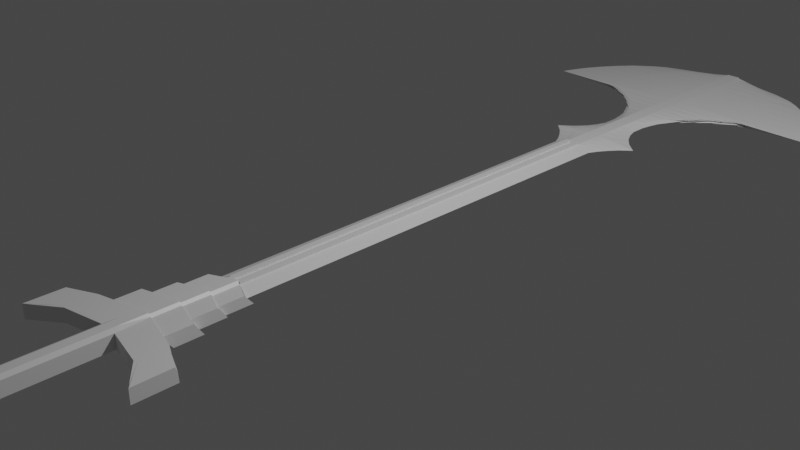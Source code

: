 # Source: megatron_sword.blend  (saved by Blender 2.82.7; exported with 4.5.12 LTS)
import bpy
from mathutils import Matrix  # noqa: F401  (used for matrix-valued properties, if any)

bpy.ops.wm.read_factory_settings(use_empty=True)
scene = bpy.context.scene
scene.name = 'Scene'

# ---- collections
col_collection = bpy.data.collections.new('Collection'); scene.collection.children.link(col_collection)

# ---- materials (node trees are filled in below, after node groups)
mat_material = bpy.data.materials.new('Material')
mat_material.alpha_threshold = 0.0
mat_material.use_transparent_shadow = False
mat_material.line_color = (0.0, 0.0, 0.0, 1.0)

# ---- material node trees
mat_material.use_nodes = True; mat_material.node_tree.nodes.clear()
_N = mat_material.node_tree.nodes; _L = mat_material.node_tree.links
n0 = _N.new('ShaderNodeOutputMaterial'); n0.name = 'Material Output'; n0.location = (300, 300)
n1 = _N.new('ShaderNodeBsdfPrincipled'); n1.name = 'Principled BSDF'; n1.location = (10, 300)
n1.distribution = 'GGX'
n1.subsurface_method = 'BURLEY'
n1.inputs[2].default_value = 0.4
n1.inputs[3].default_value = 1.45
n1.inputs[27].default_value = (0.0, 0.0, 0.0, 1.0)
n1.inputs[28].default_value = 1.0
_L.new(n1.outputs[0], n0.inputs[0])
n0.is_active_output = True

# ---- world
world_world = bpy.data.worlds.new('World'); scene.world = world_world
world_world.use_nodes = True; world_world.node_tree.nodes.clear()
_N = world_world.node_tree.nodes; _L = world_world.node_tree.links
n0 = _N.new('ShaderNodeOutputWorld'); n0.name = 'World Output'; n0.location = (300, 300)
n1 = _N.new('ShaderNodeBackground'); n1.name = 'Background'; n1.location = (10, 300)
n1.inputs[0].default_value = (0.05088, 0.05088, 0.05088, 1.0)
_L.new(n1.outputs[0], n0.inputs[0])
n0.is_active_output = True
world_world.color = (0.05088, 0.05088, 0.05088)
world_world.use_sun_shadow = False
world_world.sun_shadow_jitter_overblur = 0.0

# ---- cameras
cam_camera = bpy.data.cameras.new('Camera')
cam_camera.clip_end = 100.0
cam_camera.ortho_scale = 7.314

# ---- lights
light_light = bpy.data.lights.new('Light', 'POINT')
light_light.transmission_factor = 0.0
light_light.energy = 1000.0
light_light.shadow_soft_size = 0.1
light_light.shadow_maximum_resolution = 0.006
light_light.use_absolute_resolution = True

# ---- meshes
me_cube = bpy.data.meshes.new('Cube')
me_cube.from_pydata([(1.0, 1.0, 1.0), (1.0, 1.0, -1.0), (1.0, -1.0, 1.0), (1.0, -1.0, -1.0), (0.0, 1.0, -1.0), (0.0, -1.0, 1.0), (0.0, -1.0, -1.0), (0.0, 1.0, 1.0), (0.3168, -1.0, -1.0), (0.3168, 1.0, 1.0), (0.3168, 1.0, -1.0), (0.3168, -1.0, 1.0), (1.0, 1.0, 1.175), (1.0, -1.0, 1.175), (0.3168, 1.0, 1.175), (0.3168, -1.0, 1.175), (1.0, 1.0, 1.441), (1.0, -1.0, 1.441), (0.3168, 1.0, 1.441), (0.3168, -1.0, 1.441), (3.004, 1.0, 0.009707), (3.004, 1.0, -0.009707), (3.004, -1.022, 0.009707), (3.004, -1.022, -0.009707), (1.0, 1.178, 1.0), (1.0, 1.178, -1.0), (0.3168, 1.178, 1.0), (0.3168, 1.178, -1.0), (0.0, 1.178, -1.0), (0.0, 1.178, 1.0), (6.936, 1.178, 0.009707), (6.936, 1.178, -0.009707), (4.469, 1.089, -0.009707), (1.0, 1.089, -1.0), (0.0, 1.089, 1.0), (0.0, 1.089, -1.0), (0.3168, 1.089, -1.0), (1.0, 1.089, 1.0), (0.3168, 1.089, 1.0), (4.469, 1.089, 0.009707), (1.0, 1.133, -1.0), (0.0, 1.133, 1.0), (1.0, 1.133, 1.0), (5.482, 1.133, 0.009707), (5.482, 1.133, -0.009707), (0.0, 1.133, -1.0), (0.3168, 1.133, -1.0), (0.3168, 1.133, 1.0), (3.611, 1.044, -0.009707), (0.0, 1.044, -1.0), (0.3168, 1.044, -1.0), (0.3168, 1.044, 1.0), (1.0, 1.044, -1.0), (0.0, 1.044, 1.0), (1.0, 1.044, 1.0), (3.611, 1.044, 0.009707), (1.0, 1.382, 1.0), (1.0, 1.382, -1.0), (0.3168, 1.382, 1.0), (0.3168, 1.382, -1.0), (0.0, 1.382, -1.0), (0.0, 1.382, 1.0), (2.635, 1.382, 0.009707), (2.635, 1.382, -0.009707), (0.0, 1.28, -1.0), (0.0, 1.28, 1.0), (1.0, 1.28, 1.0), (0.3168, 1.28, 1.0), (3.89, 1.28, 0.009707), (0.3168, 1.28, -1.0), (1.0, 1.28, -1.0), (3.89, 1.28, -0.009707), (0.0, 1.229, -1.0), (0.3168, 1.229, 1.0), (0.3168, 1.229, -1.0), (5.134, 1.229, -0.009707), (0.0, 1.229, 1.0), (1.0, 1.229, 1.0), (5.134, 1.229, 0.009707), (1.0, 1.229, -1.0), (0.0, 1.331, 1.0), (1.0, 1.331, 1.0), (3.111, 1.331, 0.009707), (1.0, 1.331, -1.0), (0.0, 1.331, -1.0), (0.3168, 1.331, 1.0), (0.3168, 1.331, -1.0), (3.111, 1.331, -0.009707), (1.0, 1.458, 1.0), (1.0, 1.458, -1.0), (0.3168, 1.458, 1.0), (0.3168, 1.458, -1.0), (0.0, 1.458, -1.0), (0.0, 1.458, 1.0), (2.635, 1.458, 0.009707), (2.635, 1.458, -0.009707), (1.0, 1.871, 1.0), (1.0, 1.871, -1.0), (0.3168, 1.871, 1.0), (0.3168, 1.871, -1.0), (0.0, 1.871, -1.0), (0.0, 1.871, 1.0), (22.71, 1.871, 0.009707), (22.71, 1.871, -0.009707), (7.625, 1.773, 0.009707), (7.625, 1.773, -0.009707), (0.3168, 1.664, -1.0), (1.0, 1.664, -1.0), (0.0, 1.664, 1.0), (0.0, 1.664, -1.0), (1.0, 1.664, 1.0), (0.3168, 1.664, 1.0), (13.12, 1.876, -0.009707), (0.3168, 1.767, -1.0), (0.0, 1.767, 1.0), (1.0, 1.767, 1.0), (12.81, 1.876, 0.009707), (1.0, 1.767, -1.0), (0.0, 1.767, -1.0), (0.3168, 1.767, 1.0), (3.267, 1.561, 0.009707), (1.0, 1.561, -1.0), (0.0, 1.561, -1.0), (0.3168, 1.561, 1.0), (3.267, 1.561, -0.009707), (0.3168, 1.561, -1.0), (0.0, 1.561, 1.0), (1.0, 1.561, 1.0), (16.77, 1.928, -0.009707), (0.3168, 1.819, -1.0), (0.0, 1.819, 1.0), (1.0, 1.819, 1.0), (16.77, 1.928, 0.009707), (1.0, 1.819, -1.0), (0.0, 1.819, -1.0), (0.3168, 1.819, 1.0), (9.681, 1.825, 0.009707), (1.0, 1.716, -1.0), (0.0, 1.716, -1.0), (0.3168, 1.716, 1.0), (9.993, 1.825, -0.009707), (0.3168, 1.716, -1.0), (0.0, 1.716, 1.0), (1.0, 1.716, 1.0), (5.649, 1.722, -0.009707), (0.3168, 1.613, -1.0), (0.0, 1.613, 1.0), (1.0, 1.613, 1.0), (5.649, 1.722, 0.009707), (1.0, 1.613, -1.0), (0.0, 1.613, -1.0), (0.3168, 1.613, 1.0), (2.889, 1.51, 0.009707), (1.0, 1.51, -1.0), (0.0, 1.51, -1.0), (0.3168, 1.51, 1.0), (2.889, 1.51, -0.009707), (0.3168, 1.51, -1.0), (0.0, 1.51, 1.0), (1.0, 1.51, 1.0), (19.5, 1.913, -0.009707), (0.3168, 1.845, -1.0), (0.0, 1.845, 1.0), (1.0, 1.845, 1.0), (19.5, 1.913, 0.009707), (1.0, 1.845, -1.0), (0.0, 1.845, -1.0), (0.3168, 1.845, 1.0), (1.0, 2.441, 1.0), (1.0, 2.441, -1.0), (0.3168, 2.441, 1.0), (0.3168, 2.441, -1.0), (0.0, 2.441, -1.0), (0.0, 2.441, 1.0), (1.312, 2.441, 0.009707), (1.312, 2.441, -0.009707), (1.0, 2.17, 1.0), (18.06, 2.17, 0.009707), (0.3168, 2.17, 1.0), (0.0, 2.17, 1.0), (0.0, 2.17, -1.0), (0.3168, 2.17, -1.0), (1.0, 2.17, -1.0), (18.06, 2.17, -0.009707), (1.0, 2.02, 1.0), (0.0, 2.02, 1.0), (0.3168, 2.02, -1.0), (20.92, 2.02, -0.009707), (20.92, 2.02, 0.009707), (0.3168, 2.02, 1.0), (0.0, 2.02, -1.0), (1.0, 2.02, -1.0), (13.55, 2.319, 0.009707), (0.3168, 2.319, 1.0), (0.0, 2.319, -1.0), (1.0, 2.319, -1.0), (1.0, 2.319, 1.0), (0.0, 2.319, 1.0), (0.3168, 2.319, -1.0), (13.55, 2.319, -0.009707), (1.0, 1.945, 1.0), (0.0, 1.945, 1.0), (0.3168, 1.945, -1.0), (21.91, 1.945, -0.009707), (21.91, 1.945, 0.009707), (0.3168, 1.945, 1.0), (0.0, 1.945, -1.0), (1.0, 1.945, -1.0), (19.61, 2.095, 0.009707), (0.3168, 2.095, 1.0), (0.0, 2.095, -1.0), (1.0, 2.095, -1.0), (1.0, 2.095, 1.0), (0.0, 2.095, 1.0), (0.3168, 2.095, -1.0), (19.61, 2.095, -0.009707), (9.036, 2.394, 0.009707), (0.3168, 2.394, 1.0), (0.0, 2.394, -1.0), (1.0, 2.394, -1.0), (1.0, 2.394, 1.0), (0.0, 2.394, 1.0), (0.3168, 2.394, -1.0), (9.036, 2.394, -0.009707), (1.0, 2.245, 1.0), (0.0, 2.245, 1.0), (0.3168, 2.245, -1.0), (16.23, 2.245, -0.009707), (16.23, 2.245, 0.009707), (0.3168, 2.245, 1.0), (0.0, 2.245, -1.0), (1.0, 2.245, -1.0), (1.0, 2.357, 1.0), (0.0, 2.357, 1.0), (0.3168, 2.357, -1.0), (11.85, 2.357, -0.009707), (11.85, 2.357, 0.009707), (0.3168, 2.357, 1.0), (0.0, 2.357, -1.0), (1.0, 2.357, -1.0), (5.171, 2.426, 0.009707), (0.3168, 2.432, 1.0), (0.0, 2.418, -1.0), (1.0, 2.418, -1.0), (1.0, 2.432, 1.0), (0.0, 2.432, 1.0), (0.3168, 2.418, -1.0), (5.171, 2.426, -0.009707), (1.276, -1.511, 1.0), (1.276, -1.511, -1.0), (0.3168, -1.511, -1.0), (1.276, -1.532, -1.0), (0.0, -1.511, 1.0), (0.0, -1.511, -1.0), (0.0, -1.255, 1.0), (0.3168, -1.255, 1.0), (1.0, -1.255, -1.0), (0.3168, -1.255, -1.0), (0.0, -1.255, -1.0), (1.0, -1.255, 1.0), (0.0, -1.383, 1.0), (1.0, -1.383, -1.0), (1.0, -1.383, 1.0), (0.3168, -1.383, 1.0), (0.3168, -1.383, -1.0), (0.0, -1.383, -1.0), (0.3168, -1.128, 1.0), (0.3168, -1.128, -1.0), (0.0, -1.128, -1.0), (0.0, -1.128, 1.0), (1.0, -1.128, -1.0), (1.0, -1.128, 1.0), (0.3168, -1.0, 1.544), (0.0, -1.0, 1.544), (1.0, -1.0, 1.011), (0.3168, -1.128, 1.544), (0.0, -1.128, 1.544), (1.0, -1.128, 1.011), (0.0, -1.128, 1.795), (0.0, -1.255, 1.795), (1.0, -1.128, 1.325), (1.0, -1.255, 1.325), (0.3168, -1.255, 1.795), (0.3168, -1.128, 1.795), (0.3168, -1.383, 2.038), (0.3168, -1.255, 2.038), (1.0, -1.255, 1.568), (0.0, -1.255, 2.038), (0.0, -1.383, 2.038), (1.0, -1.383, 1.568), (0.0, -1.383, 2.268), (0.0, -1.511, 2.268), (0.3168, -1.511, 2.268), (1.276, -1.511, 1.798), (1.0, -1.383, 1.798), (0.3168, -1.383, 2.268), (0.6584, -1.0, -1.0), (0.6584, 1.0, 1.0), (0.6584, 1.0, -1.0), (0.6584, -1.0, 1.0), (0.6584, 1.0, 1.175), (0.6584, -1.0, 1.175), (0.6584, 1.0, 1.441), (0.6584, -1.0, 1.441), (0.6584, 1.178, 1.0), (0.6584, 1.178, -1.0), (0.6584, 1.089, -1.0), (0.6584, 1.089, 1.0), (0.6584, 1.133, -1.0), (0.6584, 1.133, 1.0), (0.6584, 1.044, 1.0), (0.6584, 1.044, -1.0), (0.6584, 1.382, 1.0), (0.6584, 1.382, -1.0), (0.6584, 1.28, -1.0), (0.6584, 1.28, 1.0), (0.6584, 1.229, 1.0), (0.6584, 1.229, -1.0), (0.6584, 1.331, -1.0), (0.6584, 1.331, 1.0), (0.6584, 1.458, 1.0), (0.6584, 1.458, -1.0), (0.6584, 1.871, 1.0), (0.6584, 1.871, -1.0), (0.6584, 1.664, 1.0), (0.6584, 1.664, -1.0), (0.6584, 1.767, 1.0), (0.6584, 1.767, -1.0), (0.6584, 1.561, -1.0), (0.6584, 1.561, 1.0), (0.6584, 1.819, 1.0), (0.6584, 1.819, -1.0), (0.6584, 1.716, -1.0), (0.6584, 1.716, 1.0), (0.6584, 1.613, -1.0), (0.6584, 1.613, 1.0), (0.6584, 1.51, 1.0), (0.6584, 1.51, -1.0), (0.6584, 1.845, 1.0), (0.6584, 1.845, -1.0), (0.6584, 2.441, 1.0), (0.6584, 2.441, -1.0), (0.6584, 2.17, 1.0), (0.6584, 2.17, -1.0), (0.6584, 2.02, -1.0), (0.6584, 2.02, 1.0), (0.6584, 2.319, 1.0), (0.6584, 2.319, -1.0), (0.6584, 1.945, 1.0), (0.6584, 1.945, -1.0), (0.6584, 2.095, -1.0), (0.6584, 2.095, 1.0), (0.6584, 2.394, 1.0), (0.6584, 2.394, -1.0), (0.6584, 2.245, -1.0), (0.6584, 2.245, 1.0), (0.6584, 2.357, -1.0), (0.6584, 2.357, 1.0), (0.6584, 2.432, 1.0), (0.6584, 2.418, -1.0), (0.6584, -1.511, -1.0), (1.276, -1.532, 1.0), (0.6584, -1.255, 1.0), (0.6584, -1.255, -1.0), (0.6584, -1.383, 1.0), (0.6584, -1.383, -1.0), (0.6584, -1.128, -1.0), (0.6584, -1.128, 1.0), (0.6584, -1.0, 1.544), (0.6584, -1.128, 1.544), (0.6584, -1.255, 1.795), (0.6584, -1.128, 1.795), (0.6584, -1.255, 2.038), (0.6584, -1.383, 2.038), (0.6584, -1.511, 2.268), (0.6584, -1.383, 2.268), (3.419, -1.04, 1.0), (3.419, -1.0, -1.0), (3.419, -1.128, -1.0), (3.419, -1.165, 1.0), (3.878, -1.128, -1.0), (3.878, -1.255, -1.0), (3.878, -1.159, 1.0), (3.878, -1.293, 1.0), (3.878, -1.168, 1.325), (3.878, -1.293, 1.325), (5.07, -1.287, 1.0), (5.07, -1.255, -1.0), (5.07, -1.383, -1.0), (5.07, -1.42, 1.0), (5.07, -1.295, 1.568), (5.07, -1.42, 1.568), (6.974, -1.553, 1.0), (6.974, -1.553, -1.0), (6.974, -1.435, -1.0), (6.974, -1.435, 1.0), (6.974, -1.553, 1.798), (6.974, -1.435, 1.798), (10.8, -1.585, 1.0), (10.8, -1.585, -1.0), (10.8, -1.485, -1.0), (10.8, -1.488, 1.0), (10.8, -1.585, 1.798), (10.8, -1.497, 1.798), (10.74, -1.595, 1.0), (10.74, -1.669, -1.0), (10.8, -1.669, 1.0), (10.74, -1.669, 1.798), (10.8, -1.669, -1.0), (10.8, -1.669, 1.798), (1.276, -2.347, 1.0), (1.276, -2.347, -1.0), (0.6584, -2.347, -1.0), (0.6584, -2.393, 2.121), (0.0, -2.347, 1.0), (0.0, -2.347, -1.0), (0.3168, -2.347, -1.0), (0.3168, -2.393, -1.0), (1.276, -2.347, 1.798), (0.3168, -2.347, 2.268), (0.0, -2.347, 2.268), (0.6584, -2.347, 2.268), (6.974, -1.573, 1.0), (1.276, -1.532, 1.798), (6.974, -1.573, -1.0), (6.974, -1.573, 1.798), (0.6201, -2.404, 1.0), (0.6201, -2.404, -1.0), (0.5069, -2.407, -1.0), (0.2237, -2.41, 1.0), (0.0, -2.411, 1.0), (0.0, -2.411, -1.0), (0.2237, -2.41, -1.0), (0.5069, -2.407, 1.0), (0.6201, -2.404, 1.798), (0.2237, -2.41, 1.841), (0.0, -2.411, 1.841), (0.5069, -2.407, 1.841), (1.061, -2.393, 1.798), (1.061, -2.393, -1.0), (1.061, -2.393, 1.0), (0.0, -2.393, 1.0), (0.0, -2.399, -1.0), (0.0, -2.393, 2.268), (0.6584, -2.393, -1.0), (0.3168, -2.393, 2.235), (2.002, -1.011, -0.5049), (2.002, -1.011, 0.5049), (2.002, 1.0, 0.5049), (2.002, 1.0, -0.5049), (3.968, 1.178, 0.5049), (3.968, 1.178, -0.5049), (2.735, 1.089, 0.5049), (2.735, 1.089, -0.5049), (3.241, 1.133, 0.5049), (3.241, 1.133, -0.5049), (2.305, 1.044, -0.5049), (2.305, 1.044, 0.5049), (1.818, 1.382, 0.5049), (1.818, 1.382, -0.5049), (2.445, 1.28, -0.5049), (2.445, 1.28, 0.5049), (3.067, 1.229, 0.5049), (3.067, 1.229, -0.5049), (2.056, 1.331, -0.5049), (2.056, 1.331, 0.5049), (1.818, 1.458, 0.5049), (1.818, 1.458, -0.5049), (11.85, 1.871, 0.5049), (11.85, 1.871, -0.5049), (4.313, 1.664, -0.5049), (4.313, 1.664, 0.5049), (7.062, 1.767, -0.5049), (6.75, 1.767, 0.5049), (2.626, 1.561, 0.5049), (2.626, 1.561, -0.5049), (8.887, 1.819, -0.5049), (8.887, 1.819, 0.5049), (5.185, 1.716, 0.5049), (5.497, 1.716, -0.5049), (3.325, 1.613, 0.5049), (3.325, 1.613, -0.5049), (2.183, 1.51, -0.5049), (2.183, 1.51, 0.5049), (10.25, 1.845, -0.5049), (10.25, 1.845, 0.5049), (1.156, 2.441, 0.5049), (1.156, 2.441, -0.5049), (10.55, 2.17, -0.5049), (10.55, 2.17, 0.5049), (11.43, 2.02, 0.5049), (11.43, 2.02, -0.5049), (8.524, 2.319, -0.5049), (8.524, 2.319, 0.5049), (11.71, 1.945, -0.5049), (11.71, 1.945, 0.5049), (11.07, 2.095, 0.5049), (11.07, 2.095, -0.5049), (5.503, 2.394, -0.5049), (5.503, 2.394, 0.5049), (9.682, 2.245, 0.5049), (9.682, 2.245, -0.5049), (7.309, 2.357, 0.5049), (7.309, 2.357, -0.5049), (3.086, 2.422, -0.5049), (3.086, 2.429, 0.5049)], [], [(298, 1, 3, 296), (447, 446, 23, 22), (46, 45, 28, 27), (365, 261, 249, 360), (9, 7, 5, 11), (297, 9, 14, 300), (263, 260, 290, 295), (45, 41, 29, 28), (4, 10, 8, 6), (14, 15, 19, 18), (299, 2, 13, 301), (2, 0, 12, 13), (9, 11, 15, 14), (302, 18, 19, 303), (300, 14, 18, 302), (301, 13, 17, 303), (13, 12, 16, 17), (21, 20, 22, 23), (448, 447, 22, 20), (455, 40, 25, 451), (446, 449, 21, 23), (465, 82, 62, 458), (319, 81, 56, 312), (84, 80, 61, 60), (309, 42, 24, 304), (41, 47, 26, 29), (454, 43, 30, 450), (43, 44, 31, 30), (308, 46, 27, 305), (311, 50, 36, 306), (55, 48, 32, 39), (457, 55, 39, 452), (53, 51, 38, 34), (310, 54, 37, 307), (456, 52, 33, 453), (49, 53, 34, 35), (50, 49, 35, 36), (306, 36, 46, 308), (39, 32, 44, 43), (452, 39, 43, 454), (34, 38, 47, 41), (307, 37, 42, 309), (453, 33, 40, 455), (35, 34, 41, 45), (36, 35, 45, 46), (10, 4, 49, 50), (4, 7, 53, 49), (449, 1, 52, 456), (297, 0, 54, 310), (7, 9, 51, 53), (448, 20, 55, 457), (20, 21, 48, 55), (298, 10, 50, 311), (312, 56, 88, 320), (60, 61, 93, 92), (313, 59, 91, 321), (80, 85, 58, 61), (86, 84, 60, 59), (464, 83, 57, 459), (82, 87, 63, 62), (318, 86, 59, 313), (317, 74, 69, 314), (78, 75, 71, 68), (463, 79, 70, 460), (74, 72, 64, 69), (76, 73, 67, 65), (72, 76, 65, 64), (316, 77, 66, 315), (462, 78, 68, 461), (450, 30, 78, 462), (304, 24, 77, 316), (28, 29, 76, 72), (29, 26, 73, 76), (27, 28, 72, 74), (451, 25, 79, 463), (30, 31, 75, 78), (305, 27, 74, 317), (314, 69, 86, 318), (68, 71, 87, 82), (460, 70, 83, 464), (69, 64, 84, 86), (65, 67, 85, 80), (64, 65, 80, 84), (315, 66, 81, 319), (461, 68, 82, 465), (166, 162, 101, 100), (339, 161, 99, 323), (164, 160, 103, 102), (458, 62, 94, 466), (61, 58, 90, 93), (59, 60, 92, 91), (459, 57, 89, 467), (62, 63, 95, 94), (246, 242, 172, 171), (245, 241, 170, 173), (505, 240, 174, 486), (338, 163, 96, 322), (485, 164, 102, 468), (162, 167, 98, 101), (161, 166, 100, 99), (484, 165, 97, 469), (481, 149, 107, 470), (145, 150, 109, 106), (146, 151, 111, 108), (480, 148, 104, 471), (335, 147, 110, 324), (148, 144, 105, 104), (334, 145, 106, 325), (150, 146, 108, 109), (479, 137, 117, 472), (141, 138, 118, 113), (142, 139, 119, 114), (478, 136, 116, 473), (333, 143, 115, 326), (136, 140, 112, 116), (332, 141, 113, 327), (138, 142, 114, 118), (154, 158, 126, 122), (337, 157, 125, 328), (152, 156, 124, 120), (336, 159, 127, 329), (483, 152, 120, 474), (158, 155, 123, 126), (157, 154, 122, 125), (482, 153, 121, 475), (472, 117, 133, 476), (113, 118, 134, 129), (114, 119, 135, 130), (473, 116, 132, 477), (326, 115, 131, 330), (116, 112, 128, 132), (327, 113, 129, 331), (118, 114, 130, 134), (109, 108, 142, 138), (325, 106, 141, 332), (104, 105, 140, 136), (324, 110, 143, 333), (471, 104, 136, 478), (108, 111, 139, 142), (106, 109, 138, 141), (470, 107, 137, 479), (122, 126, 146, 150), (328, 125, 145, 334), (120, 124, 144, 148), (329, 127, 147, 335), (474, 120, 148, 480), (126, 123, 151, 146), (125, 122, 150, 145), (475, 121, 149, 481), (467, 89, 153, 482), (91, 92, 154, 157), (93, 90, 155, 158), (466, 94, 152, 483), (320, 88, 159, 336), (94, 95, 156, 152), (321, 91, 157, 337), (92, 93, 158, 154), (476, 133, 165, 484), (129, 134, 166, 161), (130, 135, 167, 162), (477, 132, 164, 485), (330, 131, 163, 338), (132, 128, 160, 164), (331, 129, 161, 339), (134, 130, 162, 166), (341, 340, 168, 169), (172, 173, 170, 171), (487, 486, 174, 175), (504, 243, 169, 487), (240, 247, 175, 174), (359, 246, 171, 341), (242, 245, 173, 172), (358, 244, 168, 340), (351, 212, 176, 342), (210, 213, 179, 180), (350, 214, 181, 343), (208, 215, 183, 177), (497, 211, 182, 488), (496, 208, 177, 489), (213, 209, 178, 179), (214, 210, 180, 181), (202, 206, 190, 186), (201, 205, 189, 185), (495, 204, 188, 490), (494, 207, 191, 491), (204, 203, 187, 188), (349, 202, 186, 344), (206, 201, 185, 190), (348, 200, 184, 345), (355, 224, 196, 346), (230, 225, 197, 194), (354, 226, 198, 347), (228, 227, 199, 192), (501, 231, 195, 492), (500, 228, 192, 493), (225, 229, 193, 197), (226, 230, 194, 198), (322, 96, 200, 348), (100, 101, 201, 206), (323, 99, 202, 349), (102, 103, 203, 204), (469, 97, 207, 494), (468, 102, 204, 495), (101, 98, 205, 201), (99, 100, 206, 202), (186, 190, 210, 214), (185, 189, 209, 213), (490, 188, 208, 496), (491, 191, 211, 497), (188, 187, 215, 208), (344, 186, 214, 350), (190, 185, 213, 210), (345, 184, 212, 351), (357, 232, 220, 352), (238, 233, 221, 218), (356, 234, 222, 353), (236, 235, 223, 216), (503, 239, 219, 498), (502, 236, 216, 499), (233, 237, 217, 221), (234, 238, 218, 222), (181, 180, 230, 226), (179, 178, 229, 225), (489, 177, 228, 500), (488, 182, 231, 501), (177, 183, 227, 228), (343, 181, 226, 354), (180, 179, 225, 230), (342, 176, 224, 355), (198, 194, 238, 234), (197, 193, 237, 233), (493, 192, 236, 502), (492, 195, 239, 503), (192, 199, 235, 236), (347, 198, 234, 356), (194, 197, 233, 238), (346, 196, 232, 357), (352, 220, 244, 358), (218, 221, 245, 242), (353, 222, 246, 359), (216, 223, 247, 240), (498, 219, 243, 504), (499, 216, 240, 505), (221, 217, 241, 245), (222, 218, 242, 246), (291, 252, 414, 420), (252, 253, 415, 414), (265, 264, 250, 253), (294, 293, 396, 397), (260, 265, 253, 252), (360, 249, 411, 412), (269, 254, 279, 278), (269, 268, 258, 254), (271, 280, 384, 382), (268, 267, 257, 258), (367, 266, 283, 371), (366, 270, 256, 363), (364, 262, 289, 373), (254, 258, 265, 260), (261, 256, 387, 388), (258, 257, 264, 265), (260, 263, 284, 288), (363, 256, 261, 365), (296, 3, 270, 366), (269, 266, 275, 276), (6, 8, 267, 268), (271, 270, 378, 379), (5, 6, 268, 269), (367, 271, 277, 369), (272, 273, 276, 275), (368, 272, 275, 369), (11, 5, 273, 272), (271, 2, 274, 277), (5, 269, 276, 273), (299, 11, 272, 368), (371, 283, 282, 370), (283, 278, 279, 282), (266, 269, 278, 283), (256, 270, 380, 381), (254, 255, 282, 279), (362, 259, 281, 370), (372, 285, 284, 373), (285, 287, 288, 284), (289, 262, 389, 391), (254, 260, 288, 287), (255, 254, 287, 285), (362, 255, 285, 372), (295, 290, 291, 292), (375, 295, 292, 374), (364, 263, 295, 375), (374, 292, 419, 421), (392, 396, 425, 422), (260, 252, 291, 290), (262, 364, 375, 294), (294, 375, 374, 293), (259, 362, 372, 286), (286, 372, 373, 289), (255, 362, 370, 282), (280, 371, 370, 281), (2, 299, 368, 274), (274, 368, 369, 277), (266, 367, 369, 275), (8, 296, 366, 267), (257, 363, 365, 264), (263, 364, 373, 284), (267, 366, 363, 257), (271, 367, 371, 280), (253, 250, 416, 415), (293, 374, 421, 418), (219, 353, 359, 243), (217, 352, 358, 241), (193, 346, 357, 237), (195, 347, 356, 239), (178, 342, 355, 229), (182, 343, 354, 231), (239, 356, 353, 219), (237, 357, 352, 217), (189, 345, 351, 209), (191, 344, 350, 211), (97, 323, 349, 207), (98, 322, 348, 205), (231, 354, 347, 195), (229, 355, 346, 193), (205, 348, 345, 189), (207, 349, 344, 191), (211, 350, 343, 182), (209, 351, 342, 178), (241, 358, 340, 170), (243, 359, 341, 169), (171, 170, 340, 341), (133, 331, 339, 165), (135, 330, 338, 167), (89, 321, 337, 153), (90, 320, 336, 155), (123, 329, 335, 151), (121, 328, 334, 149), (111, 324, 333, 139), (107, 325, 332, 137), (117, 327, 331, 133), (119, 326, 330, 135), (155, 336, 329, 123), (153, 337, 328, 121), (137, 332, 327, 117), (139, 333, 326, 119), (149, 334, 325, 107), (151, 335, 324, 111), (167, 338, 322, 98), (165, 339, 323, 97), (67, 315, 319, 85), (70, 314, 318, 83), (25, 305, 317, 79), (26, 304, 316, 73), (73, 316, 315, 67), (79, 317, 314, 70), (83, 318, 313, 57), (57, 313, 321, 89), (58, 312, 320, 90), (1, 298, 311, 52), (9, 297, 310, 51), (38, 307, 309, 47), (33, 306, 308, 40), (51, 310, 307, 38), (52, 311, 306, 33), (40, 308, 305, 25), (47, 309, 304, 26), (85, 319, 312, 58), (15, 301, 303, 19), (12, 300, 302, 16), (16, 302, 303, 17), (11, 299, 301, 15), (0, 297, 300, 12), (264, 365, 360, 250), (10, 298, 296, 8), (377, 376, 379, 378), (2, 271, 379, 376), (3, 2, 376, 377), (270, 3, 377, 378), (380, 382, 383, 381), (383, 382, 384, 385), (270, 271, 382, 380), (280, 281, 385, 384), (281, 259, 383, 385), (259, 256, 381, 383), (387, 386, 389, 388), (389, 386, 390, 391), (262, 261, 388, 389), (286, 289, 391, 390), (259, 286, 390, 386), (256, 259, 386, 387), (393, 394, 400, 399), (399, 398, 406, 408), (261, 262, 395, 394), (249, 261, 394, 393), (262, 294, 397, 395), (293, 248, 361, 423), (400, 401, 398, 399), (398, 401, 403, 402), (395, 397, 403, 401), (394, 395, 401, 400), (396, 392, 404, 407), (397, 396, 402, 403), (407, 404, 406, 409), (404, 405, 408, 406), (393, 399, 408, 405), (402, 396, 407, 409), (398, 402, 409, 406), (392, 393, 405, 404), (443, 441, 430, 436), (442, 417, 432, 431), (438, 413, 437, 434), (440, 438, 434, 426), (439, 440, 426, 427), (441, 442, 431, 430), (248, 293, 418, 410), (249, 248, 410, 411), (292, 291, 420, 419), (250, 360, 412, 416), (423, 361, 422, 425), (361, 251, 424, 422), (249, 393, 424, 251), (393, 392, 422, 424), (248, 249, 251, 361), (396, 293, 423, 425), (409, 406, 408, 424, 422, 425), (425, 409, 407, 396), (432, 429, 430, 431), (428, 433, 429, 432), (433, 426, 434, 437), (430, 429, 435, 436), (429, 433, 437, 435), (427, 426, 433, 428), (444, 439, 427, 428), (445, 443, 436, 435), (417, 444, 428, 432), (413, 445, 435, 437), (421, 419, 445, 413), (416, 412, 444, 417), (419, 420, 443, 445), (412, 411, 439, 444), (414, 415, 442, 441), (411, 410, 440, 439), (410, 418, 438, 440), (418, 421, 413, 438), (415, 416, 417, 442), (420, 414, 441, 443), (220, 499, 505, 244), (223, 498, 504, 247), (199, 492, 503, 235), (196, 493, 502, 232), (183, 488, 501, 227), (176, 489, 500, 224), (232, 502, 499, 220), (235, 503, 498, 223), (187, 491, 497, 215), (184, 490, 496, 212), (96, 468, 495, 200), (103, 469, 494, 203), (224, 500, 493, 196), (227, 501, 492, 199), (203, 494, 491, 187), (200, 495, 490, 184), (212, 496, 489, 176), (215, 497, 488, 183), (247, 504, 487, 175), (169, 168, 486, 487), (131, 477, 485, 163), (128, 476, 484, 160), (88, 466, 483, 159), (95, 467, 482, 156), (124, 475, 481, 144), (127, 474, 480, 147), (105, 470, 479, 140), (110, 471, 478, 143), (115, 473, 477, 131), (112, 472, 476, 128), (156, 482, 475, 124), (159, 483, 474, 127), (143, 478, 473, 115), (140, 479, 472, 112), (147, 480, 471, 110), (144, 481, 470, 105), (160, 484, 469, 103), (163, 485, 468, 96), (244, 505, 486, 168), (63, 459, 467, 95), (56, 458, 466, 88), (66, 461, 465, 81), (71, 460, 464, 87), (31, 451, 463, 75), (24, 450, 462, 77), (77, 462, 461, 66), (75, 463, 460, 71), (87, 464, 459, 63), (0, 448, 457, 54), (21, 449, 456, 48), (32, 453, 455, 44), (37, 452, 454, 42), (48, 456, 453, 32), (54, 457, 452, 37), (42, 454, 450, 24), (81, 465, 458, 56), (3, 1, 449, 446), (44, 455, 451, 31), (0, 2, 447, 448), (2, 3, 446, 447), (469, 468, 102, 103)])
_uv = me_cube.uv_layers.new(name='UVMap')
_uv.uv.foreach_set('vector', [0.3323, 0.5, 0.375, 0.5, 0.375, 0.75, 0.3323, 0.75, 0.625, 0.75, 0.375, 0.75, 0.375, 0.75, 0.625, 0.75, 0.2896, 0.5, 0.25, 0.5, 0.25, 0.5, 0.2896, 0.5, 0.3323, 0.75, 0.375, 0.75, 0.375, 0.75, 0.3323, 0.75, 0.7104, 0.5, 0.75, 0.5, 0.75, 0.75, 0.7104, 0.75, 0.625, 0.4573, 0.625, 0.4146, 0.625, 0.4146, 0.625, 0.4573, 0.7104, 0.75, 0.75, 0.75, 0.75, 0.75, 0.7104, 0.75, 0.0, 0.0, 0.0, 0.0, 0.0, 0.0, 0.0, 0.0, 0.25, 0.5, 0.2896, 0.5, 0.2896, 0.75, 0.25, 0.75, 0.7104, 0.5, 0.7104, 0.75, 0.7104, 0.75, 0.7104, 0.5, 0.625, 0.7927, 0.625, 0.75, 0.625, 0.75, 0.625, 0.7927, 0.625, 0.75, 0.625, 0.5, 0.625, 0.5, 0.625, 0.75, 0.7104, 0.5, 0.7104, 0.75, 0.7104, 0.75, 0.7104, 0.5, 0.6677, 0.5, 0.7104, 0.5, 0.7104, 0.75, 0.6677, 0.75, 0.625, 0.4573, 0.625, 0.4146, 0.625, 0.4146, 0.625, 0.4573, 0.625, 0.7927, 0.625, 0.75, 0.625, 0.75, 0.625, 0.7927, 0.625, 0.75, 0.625, 0.5, 0.625, 0.5, 0.625, 0.75, 0.375, 0.5, 0.625, 0.5, 0.625, 0.75, 0.375, 0.75, 0.625, 0.5, 0.625, 0.75, 0.625, 0.75, 0.625, 0.5, 0.375, 0.5, 0.375, 0.5, 0.375, 0.5, 0.375, 0.5, 0.375, 0.75, 0.375, 0.5, 0.375, 0.5, 0.375, 0.75, 0.625, 0.5, 0.625, 0.5, 0.625, 0.5, 0.625, 0.5, 0.625, 0.4573, 0.625, 0.5, 0.625, 0.5, 0.625, 0.4573, 0.0, 0.0, 0.0, 0.0, 0.0, 0.0, 0.0, 0.0, 0.625, 0.4573, 0.625, 0.5, 0.625, 0.5, 0.625, 0.4573, 0.75, 0.5, 0.7104, 0.5, 0.7104, 0.5, 0.75, 0.5, 0.625, 0.5, 0.625, 0.5, 0.625, 0.5, 0.625, 0.5, 0.625, 0.5, 0.375, 0.5, 0.375, 0.5, 0.625, 0.5, 0.3323, 0.5, 0.2896, 0.5, 0.2896, 0.5, 0.3323, 0.5, 0.3323, 0.5, 0.2896, 0.5, 0.2896, 0.5, 0.3323, 0.5, 0.625, 0.5, 0.375, 0.5, 0.375, 0.5, 0.625, 0.5, 0.625, 0.5, 0.625, 0.5, 0.625, 0.5, 0.625, 0.5, 0.75, 0.5, 0.7104, 0.5, 0.7104, 0.5, 0.75, 0.5, 0.625, 0.4573, 0.625, 0.5, 0.625, 0.5, 0.625, 0.4573, 0.375, 0.5, 0.375, 0.5, 0.375, 0.5, 0.375, 0.5, 0.0, 0.0, 0.0, 0.0, 0.0, 0.0, 0.0, 0.0, 0.2896, 0.5, 0.25, 0.5, 0.25, 0.5, 0.2896, 0.5, 0.3323, 0.5, 0.2896, 0.5, 0.2896, 0.5, 0.3323, 0.5, 0.625, 0.5, 0.375, 0.5, 0.375, 0.5, 0.625, 0.5, 0.625, 0.5, 0.625, 0.5, 0.625, 0.5, 0.625, 0.5, 0.75, 0.5, 0.7104, 0.5, 0.7104, 0.5, 0.75, 0.5, 0.625, 0.4573, 0.625, 0.5, 0.625, 0.5, 0.625, 0.4573, 0.375, 0.5, 0.375, 0.5, 0.375, 0.5, 0.375, 0.5, 0.0, 0.0, 0.0, 0.0, 0.0, 0.0, 0.0, 0.0, 0.2896, 0.5, 0.25, 0.5, 0.25, 0.5, 0.2896, 0.5, 0.2896, 0.5, 0.25, 0.5, 0.25, 0.5, 0.2896, 0.5, 0.0, 0.0, 0.0, 0.0, 0.0, 0.0, 0.0, 0.0, 0.375, 0.5, 0.375, 0.5, 0.375, 0.5, 0.375, 0.5, 0.625, 0.4573, 0.625, 0.5, 0.625, 0.5, 0.625, 0.4573, 0.75, 0.5, 0.7104, 0.5, 0.7104, 0.5, 0.75, 0.5, 0.625, 0.5, 0.625, 0.5, 0.625, 0.5, 0.625, 0.5, 0.625, 0.5, 0.375, 0.5, 0.375, 0.5, 0.625, 0.5, 0.3323, 0.5, 0.2896, 0.5, 0.2896, 0.5, 0.3323, 0.5, 0.625, 0.4573, 0.625, 0.5, 0.625, 0.5, 0.625, 0.4573, 0.0, 0.0, 0.0, 0.0, 0.0, 0.0, 0.0, 0.0, 0.3323, 0.5, 0.2896, 0.5, 0.2896, 0.5, 0.3323, 0.5, 0.75, 0.5, 0.7104, 0.5, 0.7104, 0.5, 0.75, 0.5, 0.2896, 0.5, 0.25, 0.5, 0.25, 0.5, 0.2896, 0.5, 0.375, 0.5, 0.375, 0.5, 0.375, 0.5, 0.375, 0.5, 0.625, 0.5, 0.375, 0.5, 0.375, 0.5, 0.625, 0.5, 0.3323, 0.5, 0.2896, 0.5, 0.2896, 0.5, 0.3323, 0.5, 0.3323, 0.5, 0.2896, 0.5, 0.2896, 0.5, 0.3323, 0.5, 0.625, 0.5, 0.375, 0.5, 0.375, 0.5, 0.625, 0.5, 0.375, 0.5, 0.375, 0.5, 0.375, 0.5, 0.375, 0.5, 0.2896, 0.5, 0.25, 0.5, 0.25, 0.5, 0.2896, 0.5, 0.75, 0.5, 0.7104, 0.5, 0.7104, 0.5, 0.75, 0.5, 0.0, 0.0, 0.0, 0.0, 0.0, 0.0, 0.0, 0.0, 0.625, 0.4573, 0.625, 0.5, 0.625, 0.5, 0.625, 0.4573, 0.625, 0.5, 0.625, 0.5, 0.625, 0.5, 0.625, 0.5, 0.625, 0.5, 0.625, 0.5, 0.625, 0.5, 0.625, 0.5, 0.625, 0.4573, 0.625, 0.5, 0.625, 0.5, 0.625, 0.4573, 0.0, 0.0, 0.0, 0.0, 0.0, 0.0, 0.0, 0.0, 0.75, 0.5, 0.7104, 0.5, 0.7104, 0.5, 0.75, 0.5, 0.2896, 0.5, 0.25, 0.5, 0.25, 0.5, 0.2896, 0.5, 0.375, 0.5, 0.375, 0.5, 0.375, 0.5, 0.375, 0.5, 0.625, 0.5, 0.375, 0.5, 0.375, 0.5, 0.625, 0.5, 0.3323, 0.5, 0.2896, 0.5, 0.2896, 0.5, 0.3323, 0.5, 0.3323, 0.5, 0.2896, 0.5, 0.2896, 0.5, 0.3323, 0.5, 0.625, 0.5, 0.375, 0.5, 0.375, 0.5, 0.625, 0.5, 0.375, 0.5, 0.375, 0.5, 0.375, 0.5, 0.375, 0.5, 0.2896, 0.5, 0.25, 0.5, 0.25, 0.5, 0.2896, 0.5, 0.75, 0.5, 0.7104, 0.5, 0.7104, 0.5, 0.75, 0.5, 0.0, 0.0, 0.0, 0.0, 0.0, 0.0, 0.0, 0.0, 0.625, 0.4573, 0.625, 0.5, 0.625, 0.5, 0.625, 0.4573, 0.625, 0.5, 0.625, 0.5, 0.625, 0.5, 0.625, 0.5, 0.0, 0.0, 0.0, 0.0, 0.0, 0.0, 0.0, 0.0, 0.3323, 0.5, 0.2896, 0.5, 0.2896, 0.5, 0.3323, 0.5, 0.625, 0.5, 0.375, 0.5, 0.375, 0.5, 0.625, 0.5, 0.625, 0.5, 0.625, 0.5, 0.625, 0.5, 0.625, 0.5, 0.75, 0.5, 0.7104, 0.5, 0.7104, 0.5, 0.75, 0.5, 0.2896, 0.5, 0.25, 0.5, 0.25, 0.5, 0.2896, 0.5, 0.375, 0.5, 0.375, 0.5, 0.375, 0.5, 0.375, 0.5, 0.625, 0.5, 0.375, 0.5, 0.375, 0.5, 0.625, 0.5, 0.2896, 0.5, 0.25, 0.5, 0.25, 0.5, 0.2896, 0.5, 0.75, 0.5, 0.7104, 0.5, 0.7104, 0.5, 0.75, 0.5, 0.625, 0.5, 0.625, 0.5, 0.625, 0.5, 0.625, 0.5, 0.625, 0.4573, 0.625, 0.5, 0.625, 0.5, 0.625, 0.4573, 0.625, 0.5, 0.625, 0.5, 0.625, 0.5, 0.625, 0.5, 0.75, 0.5, 0.7104, 0.5, 0.7104, 0.5, 0.75, 0.5, 0.2896, 0.5, 0.25, 0.5, 0.25, 0.5, 0.2896, 0.5, 0.375, 0.5, 0.375, 0.5, 0.375, 0.5, 0.375, 0.5, 0.375, 0.5, 0.375, 0.5, 0.375, 0.5, 0.375, 0.5, 0.2896, 0.5, 0.25, 0.5, 0.25, 0.5, 0.2896, 0.5, 0.75, 0.5, 0.7104, 0.5, 0.7104, 0.5, 0.75, 0.5, 0.625, 0.5, 0.625, 0.5, 0.625, 0.5, 0.625, 0.5, 0.625, 0.4573, 0.625, 0.5, 0.625, 0.5, 0.625, 0.4573, 0.625, 0.5, 0.375, 0.5, 0.375, 0.5, 0.625, 0.5, 0.3323, 0.5, 0.2896, 0.5, 0.2896, 0.5, 0.3323, 0.5, 0.0, 0.0, 0.0, 0.0, 0.0, 0.0, 0.0, 0.0, 0.375, 0.5, 0.375, 0.5, 0.375, 0.5, 0.375, 0.5, 0.2896, 0.5, 0.25, 0.5, 0.25, 0.5, 0.2896, 0.5, 0.75, 0.5, 0.7104, 0.5, 0.7104, 0.5, 0.75, 0.5, 0.625, 0.5, 0.625, 0.5, 0.625, 0.5, 0.625, 0.5, 0.625, 0.4573, 0.625, 0.5, 0.625, 0.5, 0.625, 0.4573, 0.625, 0.5, 0.375, 0.5, 0.375, 0.5, 0.625, 0.5, 0.3323, 0.5, 0.2896, 0.5, 0.2896, 0.5, 0.3323, 0.5, 0.0, 0.0, 0.0, 0.0, 0.0, 0.0, 0.0, 0.0, 0.0, 0.0, 0.0, 0.0, 0.0, 0.0, 0.0, 0.0, 0.3323, 0.5, 0.2896, 0.5, 0.2896, 0.5, 0.3323, 0.5, 0.625, 0.5, 0.375, 0.5, 0.375, 0.5, 0.625, 0.5, 0.625, 0.4573, 0.625, 0.5, 0.625, 0.5, 0.625, 0.4573, 0.625, 0.5, 0.625, 0.5, 0.625, 0.5, 0.625, 0.5, 0.75, 0.5, 0.7104, 0.5, 0.7104, 0.5, 0.75, 0.5, 0.2896, 0.5, 0.25, 0.5, 0.25, 0.5, 0.2896, 0.5, 0.375, 0.5, 0.375, 0.5, 0.375, 0.5, 0.375, 0.5, 0.375, 0.5, 0.375, 0.5, 0.375, 0.5, 0.375, 0.5, 0.2896, 0.5, 0.25, 0.5, 0.25, 0.5, 0.2896, 0.5, 0.75, 0.5, 0.7104, 0.5, 0.7104, 0.5, 0.75, 0.5, 0.625, 0.5, 0.625, 0.5, 0.625, 0.5, 0.625, 0.5, 0.625, 0.4573, 0.625, 0.5, 0.625, 0.5, 0.625, 0.4573, 0.625, 0.5, 0.375, 0.5, 0.375, 0.5, 0.625, 0.5, 0.3323, 0.5, 0.2896, 0.5, 0.2896, 0.5, 0.3323, 0.5, 0.0, 0.0, 0.0, 0.0, 0.0, 0.0, 0.0, 0.0, 0.0, 0.0, 0.0, 0.0, 0.0, 0.0, 0.0, 0.0, 0.3323, 0.5, 0.2896, 0.5, 0.2896, 0.5, 0.3323, 0.5, 0.625, 0.5, 0.375, 0.5, 0.375, 0.5, 0.625, 0.5, 0.625, 0.4573, 0.625, 0.5, 0.625, 0.5, 0.625, 0.4573, 0.625, 0.5, 0.625, 0.5, 0.625, 0.5, 0.625, 0.5, 0.75, 0.5, 0.7104, 0.5, 0.7104, 0.5, 0.75, 0.5, 0.2896, 0.5, 0.25, 0.5, 0.25, 0.5, 0.2896, 0.5, 0.375, 0.5, 0.375, 0.5, 0.375, 0.5, 0.375, 0.5, 0.0, 0.0, 0.0, 0.0, 0.0, 0.0, 0.0, 0.0, 0.3323, 0.5, 0.2896, 0.5, 0.2896, 0.5, 0.3323, 0.5, 0.625, 0.5, 0.375, 0.5, 0.375, 0.5, 0.625, 0.5, 0.625, 0.4573, 0.625, 0.5, 0.625, 0.5, 0.625, 0.4573, 0.625, 0.5, 0.625, 0.5, 0.625, 0.5, 0.625, 0.5, 0.75, 0.5, 0.7104, 0.5, 0.7104, 0.5, 0.75, 0.5, 0.2896, 0.5, 0.25, 0.5, 0.25, 0.5, 0.2896, 0.5, 0.375, 0.5, 0.375, 0.5, 0.375, 0.5, 0.375, 0.5, 0.375, 0.5, 0.375, 0.5, 0.375, 0.5, 0.375, 0.5, 0.2896, 0.5, 0.25, 0.5, 0.25, 0.5, 0.2896, 0.5, 0.75, 0.5, 0.7104, 0.5, 0.7104, 0.5, 0.75, 0.5, 0.625, 0.5, 0.625, 0.5, 0.625, 0.5, 0.625, 0.5, 0.625, 0.4573, 0.625, 0.5, 0.625, 0.5, 0.625, 0.4573, 0.625, 0.5, 0.375, 0.5, 0.375, 0.5, 0.625, 0.5, 0.3323, 0.5, 0.2896, 0.5, 0.2896, 0.5, 0.3323, 0.5, 0.0, 0.0, 0.0, 0.0, 0.0, 0.0, 0.0, 0.0, 0.375, 0.5, 0.375, 0.5, 0.375, 0.5, 0.375, 0.5, 0.2896, 0.5, 0.25, 0.5, 0.25, 0.5, 0.2896, 0.5, 0.75, 0.5, 0.7104, 0.5, 0.7104, 0.5, 0.75, 0.5, 0.625, 0.5, 0.625, 0.5, 0.625, 0.5, 0.625, 0.5, 0.625, 0.4573, 0.625, 0.5, 0.625, 0.5, 0.625, 0.4573, 0.625, 0.5, 0.375, 0.5, 0.375, 0.5, 0.625, 0.5, 0.3323, 0.5, 0.2896, 0.5, 0.2896, 0.5, 0.3323, 0.5, 0.0, 0.0, 0.0, 0.0, 0.0, 0.0, 0.0, 0.0, 0.375, 0.4573, 0.625, 0.4573, 0.625, 0.5, 0.375, 0.5, 0.375, 0.375, 0.625, 0.375, 0.625, 0.4146, 0.375, 0.4146, 0.375, 0.5, 0.625, 0.5, 0.625, 0.5, 0.375, 0.5, 0.375, 0.5, 0.375, 0.5, 0.375, 0.5, 0.375, 0.5, 0.625, 0.5, 0.375, 0.5, 0.375, 0.5, 0.625, 0.5, 0.3323, 0.5, 0.2896, 0.5, 0.2896, 0.5, 0.3323, 0.5, 0.0, 0.0, 0.0, 0.0, 0.0, 0.0, 0.0, 0.0, 0.625, 0.4573, 0.625, 0.5, 0.625, 0.5, 0.625, 0.4573, 0.625, 0.4573, 0.625, 0.5, 0.625, 0.5, 0.625, 0.4573, 0.0, 0.0, 0.0, 0.0, 0.0, 0.0, 0.0, 0.0, 0.3323, 0.5, 0.2896, 0.5, 0.2896, 0.5, 0.3323, 0.5, 0.625, 0.5, 0.375, 0.5, 0.375, 0.5, 0.625, 0.5, 0.375, 0.5, 0.375, 0.5, 0.375, 0.5, 0.375, 0.5, 0.625, 0.5, 0.625, 0.5, 0.625, 0.5, 0.625, 0.5, 0.75, 0.5, 0.7104, 0.5, 0.7104, 0.5, 0.75, 0.5, 0.2896, 0.5, 0.25, 0.5, 0.25, 0.5, 0.2896, 0.5, 0.2896, 0.5, 0.25, 0.5, 0.25, 0.5, 0.2896, 0.5, 0.75, 0.5, 0.7104, 0.5, 0.7104, 0.5, 0.75, 0.5, 0.625, 0.5, 0.625, 0.5, 0.625, 0.5, 0.625, 0.5, 0.375, 0.5, 0.375, 0.5, 0.375, 0.5, 0.375, 0.5, 0.625, 0.5, 0.375, 0.5, 0.375, 0.5, 0.625, 0.5, 0.3323, 0.5, 0.2896, 0.5, 0.2896, 0.5, 0.3323, 0.5, 0.0, 0.0, 0.0, 0.0, 0.0, 0.0, 0.0, 0.0, 0.625, 0.4573, 0.625, 0.5, 0.625, 0.5, 0.625, 0.4573, 0.625, 0.4573, 0.625, 0.5, 0.625, 0.5, 0.625, 0.4573, 0.0, 0.0, 0.0, 0.0, 0.0, 0.0, 0.0, 0.0, 0.3323, 0.5, 0.2896, 0.5, 0.2896, 0.5, 0.3323, 0.5, 0.625, 0.5, 0.375, 0.5, 0.375, 0.5, 0.625, 0.5, 0.375, 0.5, 0.375, 0.5, 0.375, 0.5, 0.375, 0.5, 0.625, 0.5, 0.625, 0.5, 0.625, 0.5, 0.625, 0.5, 0.75, 0.5, 0.7104, 0.5, 0.7104, 0.5, 0.75, 0.5, 0.2896, 0.5, 0.25, 0.5, 0.25, 0.5, 0.2896, 0.5, 0.625, 0.4573, 0.625, 0.5, 0.625, 0.5, 0.625, 0.4573, 0.0, 0.0, 0.0, 0.0, 0.0, 0.0, 0.0, 0.0, 0.3323, 0.5, 0.2896, 0.5, 0.2896, 0.5, 0.3323, 0.5, 0.625, 0.5, 0.375, 0.5, 0.375, 0.5, 0.625, 0.5, 0.375, 0.5, 0.375, 0.5, 0.375, 0.5, 0.375, 0.5, 0.625, 0.5, 0.625, 0.5, 0.625, 0.5, 0.625, 0.5, 0.75, 0.5, 0.7104, 0.5, 0.7104, 0.5, 0.75, 0.5, 0.2896, 0.5, 0.25, 0.5, 0.25, 0.5, 0.2896, 0.5, 0.2896, 0.5, 0.25, 0.5, 0.25, 0.5, 0.2896, 0.5, 0.75, 0.5, 0.7104, 0.5, 0.7104, 0.5, 0.75, 0.5, 0.625, 0.5, 0.625, 0.5, 0.625, 0.5, 0.625, 0.5, 0.375, 0.5, 0.375, 0.5, 0.375, 0.5, 0.375, 0.5, 0.625, 0.5, 0.375, 0.5, 0.375, 0.5, 0.625, 0.5, 0.3323, 0.5, 0.2896, 0.5, 0.2896, 0.5, 0.3323, 0.5, 0.0, 0.0, 0.0, 0.0, 0.0, 0.0, 0.0, 0.0, 0.625, 0.4573, 0.625, 0.5, 0.625, 0.5, 0.625, 0.4573, 0.625, 0.4573, 0.625, 0.5, 0.625, 0.5, 0.625, 0.4573, 0.0, 0.0, 0.0, 0.0, 0.0, 0.0, 0.0, 0.0, 0.3323, 0.5, 0.2896, 0.5, 0.2896, 0.5, 0.3323, 0.5, 0.625, 0.5, 0.375, 0.5, 0.375, 0.5, 0.625, 0.5, 0.375, 0.5, 0.375, 0.5, 0.375, 0.5, 0.375, 0.5, 0.625, 0.5, 0.625, 0.5, 0.625, 0.5, 0.625, 0.5, 0.75, 0.5, 0.7104, 0.5, 0.7104, 0.5, 0.75, 0.5, 0.2896, 0.5, 0.25, 0.5, 0.25, 0.5, 0.2896, 0.5, 0.2896, 0.5, 0.25, 0.5, 0.25, 0.5, 0.2896, 0.5, 0.75, 0.5, 0.7104, 0.5, 0.7104, 0.5, 0.75, 0.5, 0.625, 0.5, 0.625, 0.5, 0.625, 0.5, 0.625, 0.5, 0.375, 0.5, 0.375, 0.5, 0.375, 0.5, 0.375, 0.5, 0.625, 0.5, 0.375, 0.5, 0.375, 0.5, 0.625, 0.5, 0.3323, 0.5, 0.2896, 0.5, 0.2896, 0.5, 0.3323, 0.5, 0.0, 0.0, 0.0, 0.0, 0.0, 0.0, 0.0, 0.0, 0.625, 0.4573, 0.625, 0.5, 0.625, 0.5, 0.625, 0.4573, 0.2896, 0.5, 0.25, 0.5, 0.25, 0.5, 0.2896, 0.5, 0.75, 0.5, 0.7104, 0.5, 0.7104, 0.5, 0.75, 0.5, 0.625, 0.5, 0.625, 0.5, 0.625, 0.5, 0.625, 0.5, 0.375, 0.5, 0.375, 0.5, 0.375, 0.5, 0.375, 0.5, 0.625, 0.5, 0.375, 0.5, 0.375, 0.5, 0.625, 0.5, 0.3323, 0.5, 0.2896, 0.5, 0.2896, 0.5, 0.3323, 0.5, 0.0, 0.0, 0.0, 0.0, 0.0, 0.0, 0.0, 0.0, 0.625, 0.4573, 0.625, 0.5, 0.625, 0.5, 0.625, 0.4573, 0.625, 0.4573, 0.625, 0.5, 0.625, 0.5, 0.625, 0.4573, 0.0, 0.0, 0.0, 0.0, 0.0, 0.0, 0.0, 0.0, 0.3323, 0.5, 0.2896, 0.5, 0.2896, 0.5, 0.3323, 0.5, 0.625, 0.5, 0.375, 0.5, 0.375, 0.5, 0.625, 0.5, 0.375, 0.5, 0.375, 0.5, 0.375, 0.5, 0.375, 0.5, 0.625, 0.5, 0.625, 0.5, 0.625, 0.5, 0.625, 0.5, 0.75, 0.5, 0.7104, 0.5, 0.7104, 0.5, 0.75, 0.5, 0.2896, 0.5, 0.25, 0.5, 0.25, 0.5, 0.2896, 0.5, 0.0, 0.0, 0.0, 0.0, 0.0, 0.0, 0.0, 0.0, 0.0, 0.0, 0.0, 0.0, 0.0, 0.0, 0.0, 0.0, 0.25, 0.75, 0.2896, 0.75, 0.2896, 0.75, 0.25, 0.75, 0.625, 0.75, 0.625, 0.75, 0.625, 0.75, 0.625, 0.75, 0.0, 0.0, 0.0, 0.0, 0.0, 0.0, 0.0, 0.0, 0.3323, 0.75, 0.375, 0.75, 0.375, 0.75, 0.3323, 0.75, 0.0, 0.0, 0.0, 0.0, 0.0, 0.0, 0.0, 0.0, 0.0, 0.0, 0.0, 0.0, 0.0, 0.0, 0.0, 0.0, 0.625, 0.75, 0.625, 0.75, 0.625, 0.75, 0.625, 0.75, 0.25, 0.75, 0.2896, 0.75, 0.2896, 0.75, 0.25, 0.75, 0.625, 0.7927, 0.625, 0.8354, 0.625, 0.8354, 0.625, 0.7927, 0.3323, 0.75, 0.375, 0.75, 0.375, 0.75, 0.3323, 0.75, 0.625, 0.7927, 0.625, 0.75, 0.625, 0.75, 0.625, 0.7927, 0.0, 0.0, 0.0, 0.0, 0.0, 0.0, 0.0, 0.0, 0.375, 0.75, 0.375, 0.75, 0.375, 0.75, 0.375, 0.75, 0.25, 0.75, 0.2896, 0.75, 0.2896, 0.75, 0.25, 0.75, 0.75, 0.75, 0.7104, 0.75, 0.7104, 0.75, 0.75, 0.75, 0.3323, 0.75, 0.375, 0.75, 0.375, 0.75, 0.3323, 0.75, 0.3323, 0.75, 0.375, 0.75, 0.375, 0.75, 0.3323, 0.75, 0.75, 0.75, 0.7104, 0.75, 0.7104, 0.75, 0.75, 0.75, 0.25, 0.75, 0.2896, 0.75, 0.2896, 0.75, 0.25, 0.75, 0.625, 0.75, 0.375, 0.75, 0.375, 0.75, 0.625, 0.75, 0.0, 0.0, 0.0, 0.0, 0.0, 0.0, 0.0, 0.0, 0.625, 0.7927, 0.625, 0.75, 0.625, 0.75, 0.625, 0.7927, 0.7104, 0.75, 0.75, 0.75, 0.75, 0.75, 0.7104, 0.75, 0.625, 0.7927, 0.625, 0.8354, 0.625, 0.8354, 0.625, 0.7927, 0.7104, 0.75, 0.75, 0.75, 0.75, 0.75, 0.7104, 0.75, 0.625, 0.75, 0.625, 0.75, 0.625, 0.75, 0.625, 0.75, 0.0, 0.0, 0.0, 0.0, 0.0, 0.0, 0.0, 0.0, 0.625, 0.7927, 0.625, 0.8354, 0.625, 0.8354, 0.625, 0.7927, 0.625, 0.7927, 0.625, 0.8354, 0.625, 0.8354, 0.625, 0.7927, 0.7104, 0.75, 0.75, 0.75, 0.75, 0.75, 0.7104, 0.75, 0.7104, 0.75, 0.75, 0.75, 0.75, 0.75, 0.7104, 0.75, 0.375, 0.75, 0.375, 0.75, 0.375, 0.75, 0.375, 0.75, 0.75, 0.75, 0.7104, 0.75, 0.7104, 0.75, 0.75, 0.75, 0.625, 0.7927, 0.625, 0.75, 0.625, 0.75, 0.625, 0.7927, 0.625, 0.7927, 0.625, 0.8354, 0.625, 0.8354, 0.625, 0.7927, 0.7104, 0.75, 0.75, 0.75, 0.75, 0.75, 0.7104, 0.75, 0.625, 0.75, 0.625, 0.75, 0.625, 0.75, 0.625, 0.75, 0.0, 0.0, 0.0, 0.0, 0.0, 0.0, 0.0, 0.0, 0.7104, 0.75, 0.75, 0.75, 0.75, 0.75, 0.7104, 0.75, 0.625, 0.7927, 0.625, 0.8354, 0.625, 0.8354, 0.625, 0.7927, 0.7104, 0.75, 0.75, 0.75, 0.75, 0.75, 0.7104, 0.75, 0.625, 0.7927, 0.625, 0.8354, 0.625, 0.8354, 0.625, 0.7927, 0.625, 0.7927, 0.625, 0.8354, 0.625, 0.8354, 0.625, 0.7927, 0.625, 0.7927, 0.625, 0.8354, 0.625, 0.8354, 0.625, 0.7927, 0.625, 0.75, 0.625, 0.75, 0.625, 0.75, 0.625, 0.75, 0.0, 0.0, 0.0, 0.0, 0.0, 0.0, 0.0, 0.0, 0.625, 0.75, 0.625, 0.7927, 0.625, 0.7927, 0.625, 0.75, 0.625, 0.75, 0.625, 0.7927, 0.625, 0.7927, 0.625, 0.75, 0.625, 0.75, 0.625, 0.7927, 0.625, 0.7927, 0.625, 0.75, 0.625, 0.75, 0.625, 0.7927, 0.625, 0.7927, 0.625, 0.75, 0.625, 0.8354, 0.625, 0.7927, 0.625, 0.7927, 0.625, 0.8354, 0.625, 0.75, 0.625, 0.7927, 0.625, 0.7927, 0.625, 0.75, 0.625, 0.75, 0.625, 0.7927, 0.625, 0.7927, 0.625, 0.75, 0.625, 0.75, 0.625, 0.7927, 0.625, 0.7927, 0.625, 0.75, 0.625, 0.8354, 0.625, 0.7927, 0.625, 0.7927, 0.625, 0.8354, 0.2896, 0.75, 0.3323, 0.75, 0.3323, 0.75, 0.2896, 0.75, 0.2896, 0.75, 0.3323, 0.75, 0.3323, 0.75, 0.2896, 0.75, 0.625, 0.8354, 0.625, 0.7927, 0.625, 0.7927, 0.625, 0.8354, 0.2896, 0.75, 0.3323, 0.75, 0.3323, 0.75, 0.2896, 0.75, 0.625, 0.75, 0.625, 0.7927, 0.625, 0.7927, 0.625, 0.75, 0.25, 0.75, 0.2896, 0.75, 0.2896, 0.75, 0.25, 0.75, 0.625, 0.75, 0.625, 0.7927, 0.625, 0.7927, 0.625, 0.75, 0.375, 0.5, 0.3323, 0.5, 0.3323, 0.5, 0.375, 0.5, 0.625, 0.4146, 0.625, 0.4573, 0.625, 0.4573, 0.625, 0.4146, 0.625, 0.4146, 0.625, 0.4573, 0.625, 0.4573, 0.625, 0.4146, 0.375, 0.5, 0.3323, 0.5, 0.3323, 0.5, 0.375, 0.5, 0.625, 0.4146, 0.625, 0.4573, 0.625, 0.4573, 0.625, 0.4146, 0.375, 0.5, 0.3323, 0.5, 0.3323, 0.5, 0.375, 0.5, 0.375, 0.5, 0.3323, 0.5, 0.3323, 0.5, 0.375, 0.5, 0.625, 0.4146, 0.625, 0.4573, 0.625, 0.4573, 0.625, 0.4146, 0.625, 0.4146, 0.625, 0.4573, 0.625, 0.4573, 0.625, 0.4146, 0.375, 0.5, 0.3323, 0.5, 0.3323, 0.5, 0.375, 0.5, 0.375, 0.5, 0.3323, 0.5, 0.3323, 0.5, 0.375, 0.5, 0.625, 0.4146, 0.625, 0.4573, 0.625, 0.4573, 0.625, 0.4146, 0.375, 0.5, 0.3323, 0.5, 0.3323, 0.5, 0.375, 0.5, 0.625, 0.4146, 0.625, 0.4573, 0.625, 0.4573, 0.625, 0.4146, 0.625, 0.4146, 0.625, 0.4573, 0.625, 0.4573, 0.625, 0.4146, 0.375, 0.5, 0.3323, 0.5, 0.3323, 0.5, 0.375, 0.5, 0.375, 0.5, 0.3323, 0.5, 0.3323, 0.5, 0.375, 0.5, 0.625, 0.4146, 0.625, 0.4573, 0.625, 0.4573, 0.625, 0.4146, 0.625, 0.4146, 0.625, 0.4573, 0.625, 0.4573, 0.625, 0.4146, 0.375, 0.5, 0.3323, 0.5, 0.3323, 0.5, 0.375, 0.5, 0.375, 0.4146, 0.625, 0.4146, 0.625, 0.4573, 0.375, 0.4573, 0.375, 0.5, 0.3323, 0.5, 0.3323, 0.5, 0.375, 0.5, 0.625, 0.4146, 0.625, 0.4573, 0.625, 0.4573, 0.625, 0.4146, 0.375, 0.5, 0.3323, 0.5, 0.3323, 0.5, 0.375, 0.5, 0.625, 0.4146, 0.625, 0.4573, 0.625, 0.4573, 0.625, 0.4146, 0.625, 0.4146, 0.625, 0.4573, 0.625, 0.4573, 0.625, 0.4146, 0.375, 0.5, 0.3323, 0.5, 0.3323, 0.5, 0.375, 0.5, 0.625, 0.4146, 0.625, 0.4573, 0.625, 0.4573, 0.625, 0.4146, 0.375, 0.5, 0.3323, 0.5, 0.3323, 0.5, 0.375, 0.5, 0.375, 0.5, 0.3323, 0.5, 0.3323, 0.5, 0.375, 0.5, 0.625, 0.4146, 0.625, 0.4573, 0.625, 0.4573, 0.625, 0.4146, 0.625, 0.4146, 0.625, 0.4573, 0.625, 0.4573, 0.625, 0.4146, 0.375, 0.5, 0.3323, 0.5, 0.3323, 0.5, 0.375, 0.5, 0.375, 0.5, 0.3323, 0.5, 0.3323, 0.5, 0.375, 0.5, 0.625, 0.4146, 0.625, 0.4573, 0.625, 0.4573, 0.625, 0.4146, 0.375, 0.5, 0.3323, 0.5, 0.3323, 0.5, 0.375, 0.5, 0.625, 0.4146, 0.625, 0.4573, 0.625, 0.4573, 0.625, 0.4146, 0.625, 0.4146, 0.625, 0.4573, 0.625, 0.4573, 0.625, 0.4146, 0.375, 0.5, 0.3323, 0.5, 0.3323, 0.5, 0.375, 0.5, 0.625, 0.4146, 0.625, 0.4573, 0.625, 0.4573, 0.625, 0.4146, 0.375, 0.5, 0.3323, 0.5, 0.3323, 0.5, 0.375, 0.5, 0.375, 0.5, 0.3323, 0.5, 0.3323, 0.5, 0.375, 0.5, 0.625, 0.4146, 0.625, 0.4573, 0.625, 0.4573, 0.625, 0.4146, 0.625, 0.4146, 0.625, 0.4573, 0.625, 0.4573, 0.625, 0.4146, 0.375, 0.5, 0.3323, 0.5, 0.3323, 0.5, 0.375, 0.5, 0.375, 0.5, 0.3323, 0.5, 0.3323, 0.5, 0.375, 0.5, 0.375, 0.5, 0.3323, 0.5, 0.3323, 0.5, 0.375, 0.5, 0.625, 0.4146, 0.625, 0.4573, 0.625, 0.4573, 0.625, 0.4146, 0.375, 0.5, 0.3323, 0.5, 0.3323, 0.5, 0.375, 0.5, 0.625, 0.4146, 0.625, 0.4573, 0.625, 0.4573, 0.625, 0.4146, 0.625, 0.4146, 0.625, 0.4573, 0.625, 0.4573, 0.625, 0.4146, 0.375, 0.5, 0.3323, 0.5, 0.3323, 0.5, 0.375, 0.5, 0.625, 0.4146, 0.625, 0.4573, 0.625, 0.4573, 0.625, 0.4146, 0.375, 0.5, 0.3323, 0.5, 0.3323, 0.5, 0.375, 0.5, 0.375, 0.5, 0.3323, 0.5, 0.3323, 0.5, 0.375, 0.5, 0.625, 0.4146, 0.625, 0.4573, 0.625, 0.4573, 0.625, 0.4146, 0.625, 0.4146, 0.625, 0.4573, 0.625, 0.4573, 0.625, 0.4146, 0.625, 0.8354, 0.625, 0.7927, 0.625, 0.7927, 0.625, 0.8354, 0.625, 0.5, 0.625, 0.4573, 0.625, 0.4573, 0.625, 0.5, 0.625, 0.5, 0.6677, 0.5, 0.6677, 0.75, 0.625, 0.75, 0.625, 0.8354, 0.625, 0.7927, 0.625, 0.7927, 0.625, 0.8354, 0.625, 0.5, 0.625, 0.4573, 0.625, 0.4573, 0.625, 0.5, 0.2896, 0.75, 0.3323, 0.75, 0.3323, 0.75, 0.2896, 0.75, 0.2896, 0.5, 0.3323, 0.5, 0.3323, 0.75, 0.2896, 0.75, 0.375, 0.75, 0.625, 0.75, 0.625, 0.75, 0.375, 0.75, 0.625, 0.75, 0.625, 0.75, 0.625, 0.75, 0.625, 0.75, 0.375, 0.75, 0.625, 0.75, 0.625, 0.75, 0.375, 0.75, 0.375, 0.75, 0.375, 0.75, 0.375, 0.75, 0.375, 0.75, 0.375, 0.75, 0.625, 0.75, 0.625, 0.75, 0.375, 0.75, 0.625, 0.75, 0.625, 0.75, 0.625, 0.75, 0.625, 0.75, 0.375, 0.75, 0.625, 0.75, 0.625, 0.75, 0.375, 0.75, 0.625, 0.75, 0.625, 0.75, 0.625, 0.75, 0.625, 0.75, 0.625, 0.75, 0.625, 0.75, 0.625, 0.75, 0.625, 0.75, 0.625, 0.75, 0.375, 0.75, 0.375, 0.75, 0.625, 0.75, 0.375, 0.75, 0.625, 0.75, 0.625, 0.75, 0.375, 0.75, 0.625, 0.75, 0.625, 0.75, 0.625, 0.75, 0.625, 0.75, 0.625, 0.75, 0.375, 0.75, 0.375, 0.75, 0.625, 0.75, 0.625, 0.75, 0.625, 0.75, 0.625, 0.75, 0.625, 0.75, 0.625, 0.75, 0.625, 0.75, 0.625, 0.75, 0.625, 0.75, 0.375, 0.75, 0.625, 0.75, 0.625, 0.75, 0.375, 0.75, 0.375, 0.75, 0.375, 0.75, 0.375, 0.75, 0.375, 0.75, 0.375, 0.75, 0.625, 0.75, 0.625, 0.75, 0.375, 0.75, 0.375, 0.75, 0.625, 0.75, 0.625, 0.75, 0.375, 0.75, 0.375, 0.75, 0.375, 0.75, 0.375, 0.75, 0.375, 0.75, 0.625, 0.75, 0.625, 0.75, 0.625, 0.75, 0.625, 0.75, 0.625, 0.75, 0.625, 0.75, 0.625, 0.75, 0.625, 0.75, 0.375, 0.75, 0.625, 0.75, 0.625, 0.75, 0.375, 0.75, 0.625, 0.75, 0.625, 0.75, 0.625, 0.75, 0.625, 0.75, 0.625, 0.75, 0.625, 0.75, 0.625, 0.75, 0.625, 0.75, 0.375, 0.75, 0.625, 0.75, 0.625, 0.75, 0.375, 0.75, 0.625, 0.75, 0.625, 0.75, 0.625, 0.75, 0.625, 0.75, 0.625, 0.75, 0.625, 0.75, 0.625, 0.75, 0.625, 0.75, 0.625, 0.75, 0.625, 0.75, 0.625, 0.75, 0.625, 0.75, 0.625, 0.75, 0.375, 0.75, 0.375, 0.75, 0.625, 0.75, 0.375, 0.75, 0.375, 0.75, 0.375, 0.75, 0.375, 0.75, 0.625, 0.75, 0.625, 0.75, 0.625, 0.75, 0.625, 0.75, 0.625, 0.75, 0.625, 0.75, 0.625, 0.75, 0.625, 0.75, 0.625, 0.75, 0.375, 0.75, 0.375, 0.75, 0.625, 0.75, 0.0, 0.0, 0.0, 0.0, 0.0, 0.0, 0.0, 0.0, 0.25, 0.75, 0.2896, 0.75, 0.2896, 0.75, 0.25, 0.75, 0.625, 0.75, 0.625, 0.7927, 0.625, 0.7927, 0.625, 0.75, 0.625, 0.75, 0.625, 0.75, 0.625, 0.75, 0.625, 0.75, 0.375, 0.75, 0.625, 0.75, 0.625, 0.75, 0.375, 0.75, 0.0, 0.0, 0.0, 0.0, 0.0, 0.0, 0.0, 0.0, 0.625, 0.75, 0.625, 0.75, 0.625, 0.75, 0.625, 0.75, 0.375, 0.75, 0.625, 0.75, 0.625, 0.75, 0.375, 0.75, 0.7104, 0.75, 0.75, 0.75, 0.75, 0.75, 0.7104, 0.75, 0.2896, 0.75, 0.3323, 0.75, 0.3323, 0.75, 0.2896, 0.75, 0.625, 0.75, 0.625, 0.75, 0.625, 0.75, 0.625, 0.75, 0.625, 0.75, 0.375, 0.75, 0.375, 0.75, 0.625, 0.75, 0.375, 0.75, 0.375, 0.75, 0.375, 0.75, 0.375, 0.75, 0.375, 0.75, 0.625, 0.75, 0.625, 0.75, 0.375, 0.75, 0.625, 0.75, 0.375, 0.75, 0.375, 0.75, 0.625, 0.75, 0.625, 0.75, 0.625, 0.75, 0.625, 0.75, 0.625, 0.75, 0.0, 0.0, 0.0, 0.0, 0.0, 0.0, 0.0, 0.0, 0.0, 0.0, 0.0, 0.0, 0.0, 0.0, 0.0, 0.0, 0.0, 0.0, 0.0, 0.0, 0.375, 0.8354, 0.625, 0.8354, 0.625, 0.875, 0.375, 0.875, 0.375, 0.7927, 0.625, 0.7927, 0.625, 0.8354, 0.375, 0.8354, 0.625, 0.7927, 0.625, 0.75, 0.625, 0.75, 0.625, 0.7927, 0.625, 0.875, 0.625, 0.8354, 0.625, 0.8354, 0.625, 0.875, 0.625, 0.8354, 0.625, 0.7927, 0.625, 0.7927, 0.625, 0.8354, 0.375, 0.75, 0.625, 0.75, 0.625, 0.7927, 0.375, 0.7927, 0.3323, 0.75, 0.375, 0.75, 0.375, 0.75, 0.3323, 0.75, 0.7104, 0.75, 0.75, 0.75, 0.75, 0.75, 0.7104, 0.75, 0.2896, 0.75, 0.3323, 0.75, 0.3323, 0.75, 0.2896, 0.75, 0.625, 0.7927, 0.625, 0.8354, 0.625, 0.8354, 0.625, 0.7927, 0.625, 0.7927, 0.625, 0.8354, 0.625, 0.8354, 0.625, 0.7927, 0.2896, 0.75, 0.3323, 0.75, 0.3323, 0.75, 0.2896, 0.75, 0.7104, 0.75, 0.75, 0.75, 0.75, 0.75, 0.7104, 0.75, 0.3323, 0.75, 0.375, 0.75, 0.375, 0.75, 0.3323, 0.75, 0.0, 0.0, 0.0, 0.0, 0.0, 0.0, 0.0, 0.0, 0.375, 0.75, 0.625, 0.75, 0.625, 0.75, 0.375, 0.75, 0.625, 0.75, 0.625, 0.75, 0.625, 0.75, 0.625, 0.75, 0.625, 0.75, 0.625, 0.7927, 0.625, 0.7927, 0.625, 0.75, 0.25, 0.75, 0.2896, 0.75, 0.2896, 0.75, 0.25, 0.75, 0.0, 0.0, 0.0, 0.0, 0.0, 0.0, 0.0, 0.0, 0.625, 0.5, 0.625, 0.5, 0.625, 0.5, 0.625, 0.5, 0.375, 0.5, 0.375, 0.5, 0.375, 0.5, 0.375, 0.5, 0.375, 0.5, 0.375, 0.5, 0.375, 0.5, 0.375, 0.5, 0.625, 0.5, 0.625, 0.5, 0.625, 0.5, 0.625, 0.5, 0.375, 0.5, 0.375, 0.5, 0.375, 0.5, 0.375, 0.5, 0.625, 0.5, 0.625, 0.5, 0.625, 0.5, 0.625, 0.5, 0.625, 0.5, 0.625, 0.5, 0.625, 0.5, 0.625, 0.5, 0.375, 0.5, 0.375, 0.5, 0.375, 0.5, 0.375, 0.5, 0.375, 0.5, 0.375, 0.5, 0.375, 0.5, 0.375, 0.5, 0.625, 0.5, 0.625, 0.5, 0.625, 0.5, 0.625, 0.5, 0.625, 0.5, 0.625, 0.5, 0.625, 0.5, 0.625, 0.5, 0.375, 0.5, 0.375, 0.5, 0.375, 0.5, 0.375, 0.5, 0.625, 0.5, 0.625, 0.5, 0.625, 0.5, 0.625, 0.5, 0.375, 0.5, 0.375, 0.5, 0.375, 0.5, 0.375, 0.5, 0.375, 0.5, 0.375, 0.5, 0.375, 0.5, 0.375, 0.5, 0.625, 0.5, 0.625, 0.5, 0.625, 0.5, 0.625, 0.5, 0.625, 0.5, 0.625, 0.5, 0.625, 0.5, 0.625, 0.5, 0.375, 0.5, 0.375, 0.5, 0.375, 0.5, 0.375, 0.5, 0.375, 0.5, 0.375, 0.5, 0.375, 0.5, 0.375, 0.5, 0.375, 0.5, 0.625, 0.5, 0.625, 0.5, 0.375, 0.5, 0.625, 0.5, 0.625, 0.5, 0.625, 0.5, 0.625, 0.5, 0.375, 0.5, 0.375, 0.5, 0.375, 0.5, 0.375, 0.5, 0.625, 0.5, 0.625, 0.5, 0.625, 0.5, 0.625, 0.5, 0.375, 0.5, 0.375, 0.5, 0.375, 0.5, 0.375, 0.5, 0.375, 0.5, 0.375, 0.5, 0.375, 0.5, 0.375, 0.5, 0.625, 0.5, 0.625, 0.5, 0.625, 0.5, 0.625, 0.5, 0.375, 0.5, 0.375, 0.5, 0.375, 0.5, 0.375, 0.5, 0.625, 0.5, 0.625, 0.5, 0.625, 0.5, 0.625, 0.5, 0.625, 0.5, 0.625, 0.5, 0.625, 0.5, 0.625, 0.5, 0.375, 0.5, 0.375, 0.5, 0.375, 0.5, 0.375, 0.5, 0.375, 0.5, 0.375, 0.5, 0.375, 0.5, 0.375, 0.5, 0.625, 0.5, 0.625, 0.5, 0.625, 0.5, 0.625, 0.5, 0.625, 0.5, 0.625, 0.5, 0.625, 0.5, 0.625, 0.5, 0.375, 0.5, 0.375, 0.5, 0.375, 0.5, 0.375, 0.5, 0.625, 0.5, 0.625, 0.5, 0.625, 0.5, 0.625, 0.5, 0.375, 0.5, 0.375, 0.5, 0.375, 0.5, 0.375, 0.5, 0.375, 0.5, 0.375, 0.5, 0.375, 0.5, 0.375, 0.5, 0.625, 0.5, 0.625, 0.5, 0.625, 0.5, 0.625, 0.5, 0.625, 0.5, 0.625, 0.5, 0.625, 0.5, 0.625, 0.5, 0.375, 0.5, 0.375, 0.5, 0.375, 0.5, 0.375, 0.5, 0.625, 0.5, 0.625, 0.5, 0.625, 0.5, 0.625, 0.5, 0.625, 0.5, 0.625, 0.5, 0.625, 0.5, 0.625, 0.5, 0.375, 0.5, 0.375, 0.5, 0.375, 0.5, 0.375, 0.5, 0.375, 0.5, 0.375, 0.5, 0.375, 0.5, 0.375, 0.5, 0.625, 0.5, 0.625, 0.5, 0.625, 0.5, 0.625, 0.5, 0.625, 0.5, 0.625, 0.5, 0.625, 0.5, 0.625, 0.5, 0.375, 0.5, 0.375, 0.5, 0.375, 0.5, 0.375, 0.5, 0.375, 0.5, 0.375, 0.5, 0.375, 0.5, 0.375, 0.5, 0.625, 0.5, 0.625, 0.5, 0.625, 0.5, 0.625, 0.5, 0.375, 0.5, 0.375, 0.5, 0.375, 0.5, 0.375, 0.5, 0.375, 0.5, 0.375, 0.5, 0.375, 0.5, 0.375, 0.5, 0.625, 0.5, 0.625, 0.5, 0.625, 0.5, 0.625, 0.5, 0.375, 0.5, 0.375, 0.5, 0.375, 0.5, 0.375, 0.5, 0.625, 0.5, 0.625, 0.5, 0.625, 0.5, 0.625, 0.5, 0.625, 0.5, 0.625, 0.5, 0.625, 0.5, 0.625, 0.5, 0.625, 0.5, 0.625, 0.5, 0.625, 0.5, 0.625, 0.5, 0.375, 0.75, 0.375, 0.5, 0.375, 0.5, 0.375, 0.75, 0.375, 0.5, 0.375, 0.5, 0.375, 0.5, 0.375, 0.5, 0.625, 0.5, 0.625, 0.75, 0.625, 0.75, 0.625, 0.5, 0.625, 0.75, 0.375, 0.75, 0.375, 0.75, 0.625, 0.75, 0.375, 0.5, 0.625, 0.5, 0.625, 0.5, 0.375, 0.5])
me_cube.materials.append(mat_material)
me_cube.use_remesh_preserve_volume = False
me_cube.use_remesh_preserve_attributes = False
me_cube.use_mirror_vertex_groups = False
me_cube.update()

# ---- objects
ob_cube = bpy.data.objects.new('Cube', me_cube)
ob_light = bpy.data.objects.new('Light', light_light)
ob_camera = bpy.data.objects.new('Camera', cam_camera)
ob_empty = bpy.data.objects.new('Empty', None)

# ---- transforms, parenting, visibility, modifiers, constraints
ob_cube.location = (0.0, 0.3674, 0.0)
ob_cube.scale = (0.08026, 2.397, 0.05618)
ob_cube.lock_rotations_4d = False
ob_cube.empty_display_type = 'ARROWS'
ob_cube.lineart.crease_threshold = 0.0
_m = ob_cube.modifiers.new('Mirror', 'MIRROR')
ob_light.location = (4.076, 1.005, 5.904)
ob_light.rotation_euler = (0.6503, 0.05522, 1.866)
ob_light.lock_rotations_4d = False
ob_light.empty_display_type = 'ARROWS'
ob_light.color = (0.0, 0.0, 0.0, 0.0)
ob_light.lineart.crease_threshold = 0.0
ob_camera.location = (7.359, -6.926, 4.958)
ob_camera.rotation_euler = (1.109, 0.0, 0.8149)
ob_camera.lock_rotations_4d = False
ob_camera.empty_display_type = 'ARROWS'
ob_camera.color = (0.0, 0.0, 0.0, 0.0)
ob_camera.display_type = 'WIRE'
ob_camera.lineart.crease_threshold = 0.0
ob_empty.location = (-0.16, 0.0, 0.0)
ob_empty.rotation_euler = (0.0, -0.0, 3.182)
ob_empty.scale = (2.0, 2.0, 2.0)
ob_empty.lock_location = (True, True, True)
ob_empty.lock_rotation = (True, True, True)
ob_empty.lock_scale = (True, True, True)
ob_empty.empty_display_type = 'IMAGE'
ob_empty.empty_display_size = 5.0
ob_empty.lineart.crease_threshold = 0.0

# ---- collection membership
col_collection.objects.link(ob_cube)
col_collection.objects.link(ob_light)
col_collection.objects.link(ob_camera)
col_collection.objects.link(ob_empty)

# ---- scene / render settings (as saved in the file)
scene.camera = ob_camera
scene.frame_start = 1; scene.frame_end = 250; scene.frame_set(1)
scene.render.engine = 'BLENDER_EEVEE_NEXT'
scene.cycles.use_denoising = False
scene.cycles.samples = 128
scene.cycles.sampling_pattern = 'TABULATED_SOBOL'
scene.cycles.use_adaptive_sampling = False
scene.cycles.use_light_tree = False
scene.view_settings.view_transform = 'Filmic'
bpy.context.view_layer.update()
